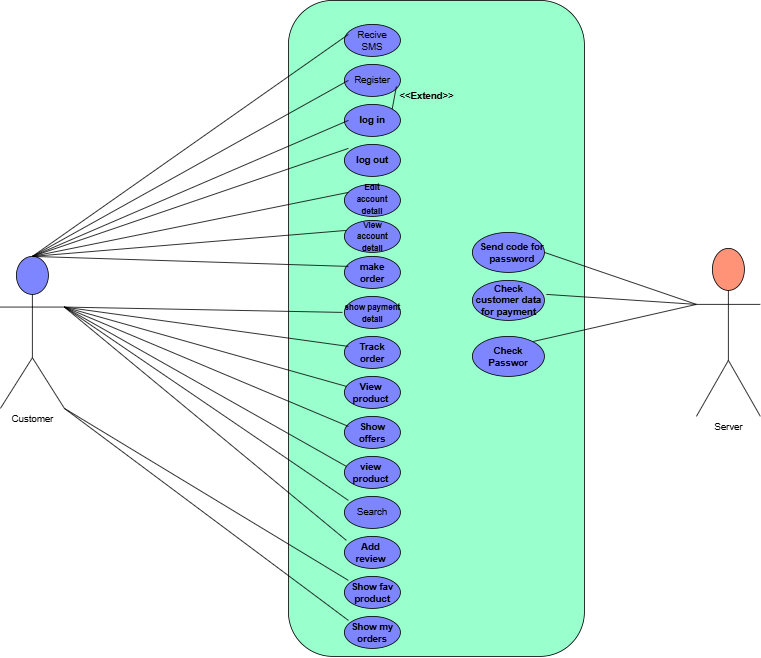

The diagram above was exported from draw.io. Its source (the exported page's mxGraphModel, read from the mxfile embedded in the PNG):
<mxGraphModel dx="955" dy="922" grid="1" gridSize="10" guides="1" tooltips="1" connect="1" arrows="1" fold="1" page="1" pageScale="1" pageWidth="850" pageHeight="1100" math="0" shadow="0">
  <root>
    <mxCell id="0" />
    <mxCell id="1" parent="0" />
    <mxCell id="JzT9aM7BjCDo5gAMP6j--52" value="" style="rounded=1;whiteSpace=wrap;html=1;fillColor=#99FFCC;" vertex="1" parent="1">
      <mxGeometry x="370" y="30" width="370" height="820" as="geometry" />
    </mxCell>
    <mxCell id="CcK1kq7zkr5WjMI7vSLh-3" value="Customer" style="shape=umlActor;verticalLabelPosition=bottom;verticalAlign=top;html=1;outlineConnect=0;fillColor=#7D86FF;" parent="1" vertex="1">
      <mxGeometry x="10" y="350" width="80" height="190" as="geometry" />
    </mxCell>
    <mxCell id="JzT9aM7BjCDo5gAMP6j--71" value="" style="ellipse;whiteSpace=wrap;html=1;fillColor=#7D86FF;" vertex="1" parent="1">
      <mxGeometry x="440" y="60" width="70" height="40" as="geometry" />
    </mxCell>
    <mxCell id="JzT9aM7BjCDo5gAMP6j--72" value="" style="ellipse;whiteSpace=wrap;html=1;fillColor=#7D86FF;" vertex="1" parent="1">
      <mxGeometry x="440" y="750" width="70" height="40" as="geometry" />
    </mxCell>
    <mxCell id="JzT9aM7BjCDo5gAMP6j--73" value="" style="ellipse;whiteSpace=wrap;html=1;fillColor=#7D86FF;" vertex="1" parent="1">
      <mxGeometry x="440" y="800" width="70" height="40" as="geometry" />
    </mxCell>
    <mxCell id="JzT9aM7BjCDo5gAMP6j--74" value="" style="ellipse;whiteSpace=wrap;html=1;fillColor=#7D86FF;" vertex="1" parent="1">
      <mxGeometry x="600" y="320" width="90" height="50" as="geometry" />
    </mxCell>
    <mxCell id="JzT9aM7BjCDo5gAMP6j--75" value="" style="ellipse;whiteSpace=wrap;html=1;fillColor=#7D86FF;" vertex="1" parent="1">
      <mxGeometry x="440" y="110" width="70" height="40" as="geometry" />
    </mxCell>
    <mxCell id="JzT9aM7BjCDo5gAMP6j--76" value="" style="ellipse;whiteSpace=wrap;html=1;fillColor=#7D86FF;" vertex="1" parent="1">
      <mxGeometry x="440" y="160" width="70" height="40" as="geometry" />
    </mxCell>
    <mxCell id="JzT9aM7BjCDo5gAMP6j--77" value="" style="ellipse;whiteSpace=wrap;html=1;fillColor=#7D86FF;" vertex="1" parent="1">
      <mxGeometry x="440" y="210" width="70" height="40" as="geometry" />
    </mxCell>
    <mxCell id="JzT9aM7BjCDo5gAMP6j--78" value="" style="ellipse;whiteSpace=wrap;html=1;fillColor=#7D86FF;" vertex="1" parent="1">
      <mxGeometry x="440" y="260" width="70" height="40" as="geometry" />
    </mxCell>
    <mxCell id="JzT9aM7BjCDo5gAMP6j--79" value="" style="ellipse;whiteSpace=wrap;html=1;fillColor=#7D86FF;" vertex="1" parent="1">
      <mxGeometry x="440" y="305" width="70" height="40" as="geometry" />
    </mxCell>
    <mxCell id="JzT9aM7BjCDo5gAMP6j--80" value="" style="ellipse;whiteSpace=wrap;html=1;fillColor=#7D86FF;" vertex="1" parent="1">
      <mxGeometry x="440" y="350" width="70" height="40" as="geometry" />
    </mxCell>
    <mxCell id="JzT9aM7BjCDo5gAMP6j--81" value="" style="ellipse;whiteSpace=wrap;html=1;fillColor=#7D86FF;" vertex="1" parent="1">
      <mxGeometry x="440" y="400" width="70" height="40" as="geometry" />
    </mxCell>
    <mxCell id="JzT9aM7BjCDo5gAMP6j--82" value="" style="ellipse;whiteSpace=wrap;html=1;fillColor=#7D86FF;" vertex="1" parent="1">
      <mxGeometry x="440" y="450" width="70" height="40" as="geometry" />
    </mxCell>
    <mxCell id="JzT9aM7BjCDo5gAMP6j--83" value="" style="ellipse;whiteSpace=wrap;html=1;fillColor=#7D86FF;" vertex="1" parent="1">
      <mxGeometry x="440" y="500" width="70" height="40" as="geometry" />
    </mxCell>
    <mxCell id="JzT9aM7BjCDo5gAMP6j--85" value="&lt;font style=&quot;font-size: 10px;&quot;&gt;&lt;b&gt;Edit account detail&lt;/b&gt;&lt;/font&gt;" style="text;html=1;align=center;verticalAlign=middle;whiteSpace=wrap;rounded=0;" vertex="1" parent="1">
      <mxGeometry x="445" y="270" width="60" height="15" as="geometry" />
    </mxCell>
    <mxCell id="JzT9aM7BjCDo5gAMP6j--86" value="&lt;b&gt;log out&lt;/b&gt;" style="text;html=1;align=center;verticalAlign=middle;whiteSpace=wrap;rounded=0;" vertex="1" parent="1">
      <mxGeometry x="445" y="215" width="60" height="30" as="geometry" />
    </mxCell>
    <mxCell id="JzT9aM7BjCDo5gAMP6j--87" value="&lt;b&gt;log in&lt;/b&gt;" style="text;html=1;align=center;verticalAlign=middle;whiteSpace=wrap;rounded=0;" vertex="1" parent="1">
      <mxGeometry x="445" y="165" width="60" height="30" as="geometry" />
    </mxCell>
    <mxCell id="JzT9aM7BjCDo5gAMP6j--88" value="Register" style="text;html=1;align=center;verticalAlign=middle;whiteSpace=wrap;rounded=0;" vertex="1" parent="1">
      <mxGeometry x="445" y="115" width="60" height="30" as="geometry" />
    </mxCell>
    <mxCell id="JzT9aM7BjCDo5gAMP6j--89" value="Recive SMS" style="text;html=1;align=center;verticalAlign=middle;whiteSpace=wrap;rounded=0;" vertex="1" parent="1">
      <mxGeometry x="445" y="65" width="60" height="30" as="geometry" />
    </mxCell>
    <mxCell id="JzT9aM7BjCDo5gAMP6j--91" value="&lt;b&gt;View product&lt;/b&gt;" style="text;html=1;align=center;verticalAlign=middle;whiteSpace=wrap;rounded=0;" vertex="1" parent="1">
      <mxGeometry x="442.5" y="505" width="60" height="30" as="geometry" />
    </mxCell>
    <mxCell id="JzT9aM7BjCDo5gAMP6j--92" value="&lt;b&gt;Track order&lt;/b&gt;" style="text;html=1;align=center;verticalAlign=middle;whiteSpace=wrap;rounded=0;" vertex="1" parent="1">
      <mxGeometry x="445" y="455" width="60" height="30" as="geometry" />
    </mxCell>
    <mxCell id="JzT9aM7BjCDo5gAMP6j--93" value="&lt;font style=&quot;font-size: 10px;&quot;&gt;&lt;b&gt;show payment detail&lt;/b&gt;&lt;/font&gt;" style="text;html=1;align=center;verticalAlign=middle;whiteSpace=wrap;rounded=0;" vertex="1" parent="1">
      <mxGeometry x="437.5" y="405" width="75" height="30" as="geometry" />
    </mxCell>
    <mxCell id="JzT9aM7BjCDo5gAMP6j--94" value="&lt;b&gt;make order&lt;/b&gt;" style="text;html=1;align=center;verticalAlign=middle;whiteSpace=wrap;rounded=0;" vertex="1" parent="1">
      <mxGeometry x="445" y="355" width="60" height="30" as="geometry" />
    </mxCell>
    <mxCell id="JzT9aM7BjCDo5gAMP6j--95" value="&lt;font style=&quot;font-size: 10px;&quot;&gt;&lt;b&gt;View account detail&lt;/b&gt;&lt;/font&gt;" style="text;html=1;align=center;verticalAlign=middle;whiteSpace=wrap;rounded=0;" vertex="1" parent="1">
      <mxGeometry x="442.5" y="310" width="65" height="30" as="geometry" />
    </mxCell>
    <mxCell id="JzT9aM7BjCDo5gAMP6j--96" value="&lt;b&gt;Show my orders&lt;/b&gt;" style="text;html=1;align=center;verticalAlign=middle;whiteSpace=wrap;rounded=0;" vertex="1" parent="1">
      <mxGeometry x="445" y="805" width="60" height="30" as="geometry" />
    </mxCell>
    <mxCell id="JzT9aM7BjCDo5gAMP6j--107" value="" style="ellipse;whiteSpace=wrap;html=1;fillColor=#7D86FF;" vertex="1" parent="1">
      <mxGeometry x="440" y="550" width="70" height="40" as="geometry" />
    </mxCell>
    <mxCell id="JzT9aM7BjCDo5gAMP6j--108" value="" style="ellipse;whiteSpace=wrap;html=1;fillColor=#7D86FF;" vertex="1" parent="1">
      <mxGeometry x="440" y="650" width="70" height="40" as="geometry" />
    </mxCell>
    <mxCell id="JzT9aM7BjCDo5gAMP6j--109" value="" style="ellipse;whiteSpace=wrap;html=1;fillColor=#7D86FF;" vertex="1" parent="1">
      <mxGeometry x="440" y="600" width="70" height="40" as="geometry" />
    </mxCell>
    <mxCell id="JzT9aM7BjCDo5gAMP6j--110" value="" style="ellipse;whiteSpace=wrap;html=1;fillColor=#7D86FF;" vertex="1" parent="1">
      <mxGeometry x="440" y="700" width="70" height="40" as="geometry" />
    </mxCell>
    <mxCell id="JzT9aM7BjCDo5gAMP6j--112" value="&lt;b&gt;Show fav product&lt;/b&gt;" style="text;html=1;align=center;verticalAlign=middle;whiteSpace=wrap;rounded=0;" vertex="1" parent="1">
      <mxGeometry x="445" y="755" width="60" height="30" as="geometry" />
    </mxCell>
    <mxCell id="JzT9aM7BjCDo5gAMP6j--113" value="&lt;b&gt;Add review&lt;/b&gt;" style="text;html=1;align=center;verticalAlign=middle;whiteSpace=wrap;rounded=0;" vertex="1" parent="1">
      <mxGeometry x="442.5" y="705" width="60" height="30" as="geometry" />
    </mxCell>
    <mxCell id="JzT9aM7BjCDo5gAMP6j--114" value="Search" style="text;html=1;align=center;verticalAlign=middle;whiteSpace=wrap;rounded=0;" vertex="1" parent="1">
      <mxGeometry x="445" y="655" width="60" height="30" as="geometry" />
    </mxCell>
    <mxCell id="JzT9aM7BjCDo5gAMP6j--115" value="&lt;b&gt;view product&lt;/b&gt;" style="text;html=1;align=center;verticalAlign=middle;whiteSpace=wrap;rounded=0;" vertex="1" parent="1">
      <mxGeometry x="442.5" y="605" width="60" height="30" as="geometry" />
    </mxCell>
    <mxCell id="JzT9aM7BjCDo5gAMP6j--116" value="&lt;b&gt;Show offers&lt;/b&gt;" style="text;html=1;align=center;verticalAlign=middle;whiteSpace=wrap;rounded=0;" vertex="1" parent="1">
      <mxGeometry x="445" y="555" width="60" height="30" as="geometry" />
    </mxCell>
    <mxCell id="JzT9aM7BjCDo5gAMP6j--126" value="" style="endArrow=none;html=1;rounded=0;exitX=1;exitY=0.3333333333333333;exitDx=0;exitDy=0;exitPerimeter=0;entryX=0;entryY=0;entryDx=0;entryDy=0;" edge="1" parent="1" source="CcK1kq7zkr5WjMI7vSLh-3" target="JzT9aM7BjCDo5gAMP6j--113">
      <mxGeometry width="50" height="50" relative="1" as="geometry">
        <mxPoint x="370" y="440" as="sourcePoint" />
        <mxPoint x="420" y="390" as="targetPoint" />
      </mxGeometry>
    </mxCell>
    <mxCell id="JzT9aM7BjCDo5gAMP6j--127" value="" style="endArrow=none;html=1;rounded=0;exitX=1;exitY=0.3333333333333333;exitDx=0;exitDy=0;exitPerimeter=0;entryX=0;entryY=0;entryDx=0;entryDy=0;" edge="1" parent="1" source="CcK1kq7zkr5WjMI7vSLh-3" target="JzT9aM7BjCDo5gAMP6j--114">
      <mxGeometry width="50" height="50" relative="1" as="geometry">
        <mxPoint x="370" y="440" as="sourcePoint" />
        <mxPoint x="420" y="390" as="targetPoint" />
      </mxGeometry>
    </mxCell>
    <mxCell id="JzT9aM7BjCDo5gAMP6j--128" value="" style="endArrow=none;html=1;rounded=0;exitX=1;exitY=0.3333333333333333;exitDx=0;exitDy=0;exitPerimeter=0;entryX=0;entryY=0.25;entryDx=0;entryDy=0;" edge="1" parent="1" source="CcK1kq7zkr5WjMI7vSLh-3" target="JzT9aM7BjCDo5gAMP6j--115">
      <mxGeometry width="50" height="50" relative="1" as="geometry">
        <mxPoint x="370" y="440" as="sourcePoint" />
        <mxPoint x="420" y="390" as="targetPoint" />
      </mxGeometry>
    </mxCell>
    <mxCell id="JzT9aM7BjCDo5gAMP6j--129" value="" style="endArrow=none;html=1;rounded=0;exitX=1;exitY=0.3333333333333333;exitDx=0;exitDy=0;exitPerimeter=0;entryX=0;entryY=0.25;entryDx=0;entryDy=0;" edge="1" parent="1" source="CcK1kq7zkr5WjMI7vSLh-3" target="JzT9aM7BjCDo5gAMP6j--116">
      <mxGeometry width="50" height="50" relative="1" as="geometry">
        <mxPoint x="370" y="440" as="sourcePoint" />
        <mxPoint x="420" y="390" as="targetPoint" />
      </mxGeometry>
    </mxCell>
    <mxCell id="JzT9aM7BjCDo5gAMP6j--130" value="" style="endArrow=none;html=1;rounded=0;exitX=1;exitY=0.3333333333333333;exitDx=0;exitDy=0;exitPerimeter=0;entryX=0;entryY=0.25;entryDx=0;entryDy=0;" edge="1" parent="1" source="CcK1kq7zkr5WjMI7vSLh-3" target="JzT9aM7BjCDo5gAMP6j--91">
      <mxGeometry width="50" height="50" relative="1" as="geometry">
        <mxPoint x="370" y="440" as="sourcePoint" />
        <mxPoint x="420" y="390" as="targetPoint" />
      </mxGeometry>
    </mxCell>
    <mxCell id="JzT9aM7BjCDo5gAMP6j--131" value="" style="endArrow=none;html=1;rounded=0;exitX=1;exitY=0.3333333333333333;exitDx=0;exitDy=0;exitPerimeter=0;entryX=0;entryY=0.25;entryDx=0;entryDy=0;" edge="1" parent="1" source="CcK1kq7zkr5WjMI7vSLh-3" target="JzT9aM7BjCDo5gAMP6j--92">
      <mxGeometry width="50" height="50" relative="1" as="geometry">
        <mxPoint x="370" y="440" as="sourcePoint" />
        <mxPoint x="420" y="390" as="targetPoint" />
      </mxGeometry>
    </mxCell>
    <mxCell id="JzT9aM7BjCDo5gAMP6j--132" value="" style="endArrow=none;html=1;rounded=0;exitX=1;exitY=0.3333333333333333;exitDx=0;exitDy=0;exitPerimeter=0;entryX=0;entryY=0.5;entryDx=0;entryDy=0;" edge="1" parent="1" source="CcK1kq7zkr5WjMI7vSLh-3" target="JzT9aM7BjCDo5gAMP6j--93">
      <mxGeometry width="50" height="50" relative="1" as="geometry">
        <mxPoint x="370" y="440" as="sourcePoint" />
        <mxPoint x="420" y="390" as="targetPoint" />
      </mxGeometry>
    </mxCell>
    <mxCell id="JzT9aM7BjCDo5gAMP6j--133" value="" style="endArrow=none;html=1;rounded=0;exitX=0.5;exitY=0;exitDx=0;exitDy=0;exitPerimeter=0;entryX=0;entryY=0.25;entryDx=0;entryDy=0;" edge="1" parent="1" source="CcK1kq7zkr5WjMI7vSLh-3" target="JzT9aM7BjCDo5gAMP6j--94">
      <mxGeometry width="50" height="50" relative="1" as="geometry">
        <mxPoint x="370" y="440" as="sourcePoint" />
        <mxPoint x="420" y="390" as="targetPoint" />
      </mxGeometry>
    </mxCell>
    <mxCell id="JzT9aM7BjCDo5gAMP6j--134" value="" style="endArrow=none;html=1;rounded=0;exitX=0.5;exitY=0;exitDx=0;exitDy=0;exitPerimeter=0;entryX=0;entryY=0.25;entryDx=0;entryDy=0;" edge="1" parent="1" source="CcK1kq7zkr5WjMI7vSLh-3" target="JzT9aM7BjCDo5gAMP6j--95">
      <mxGeometry width="50" height="50" relative="1" as="geometry">
        <mxPoint x="370" y="440" as="sourcePoint" />
        <mxPoint x="420" y="390" as="targetPoint" />
      </mxGeometry>
    </mxCell>
    <mxCell id="JzT9aM7BjCDo5gAMP6j--135" value="" style="endArrow=none;html=1;rounded=0;exitX=0.5;exitY=0;exitDx=0;exitDy=0;exitPerimeter=0;entryX=0;entryY=0;entryDx=0;entryDy=0;" edge="1" parent="1" source="CcK1kq7zkr5WjMI7vSLh-3" target="JzT9aM7BjCDo5gAMP6j--85">
      <mxGeometry width="50" height="50" relative="1" as="geometry">
        <mxPoint x="370" y="440" as="sourcePoint" />
        <mxPoint x="420" y="390" as="targetPoint" />
      </mxGeometry>
    </mxCell>
    <mxCell id="JzT9aM7BjCDo5gAMP6j--136" value="" style="endArrow=none;html=1;rounded=0;exitX=0.5;exitY=0;exitDx=0;exitDy=0;exitPerimeter=0;entryX=0;entryY=0;entryDx=0;entryDy=0;" edge="1" parent="1" source="CcK1kq7zkr5WjMI7vSLh-3" target="JzT9aM7BjCDo5gAMP6j--86">
      <mxGeometry width="50" height="50" relative="1" as="geometry">
        <mxPoint x="370" y="440" as="sourcePoint" />
        <mxPoint x="420" y="390" as="targetPoint" />
      </mxGeometry>
    </mxCell>
    <mxCell id="JzT9aM7BjCDo5gAMP6j--137" value="" style="endArrow=none;html=1;rounded=0;exitX=0.5;exitY=0;exitDx=0;exitDy=0;exitPerimeter=0;entryX=0;entryY=0.5;entryDx=0;entryDy=0;" edge="1" parent="1" source="CcK1kq7zkr5WjMI7vSLh-3" target="JzT9aM7BjCDo5gAMP6j--87">
      <mxGeometry width="50" height="50" relative="1" as="geometry">
        <mxPoint x="370" y="440" as="sourcePoint" />
        <mxPoint x="420" y="390" as="targetPoint" />
      </mxGeometry>
    </mxCell>
    <mxCell id="JzT9aM7BjCDo5gAMP6j--138" value="" style="endArrow=none;html=1;rounded=0;exitX=0.5;exitY=0;exitDx=0;exitDy=0;exitPerimeter=0;entryX=0;entryY=0.5;entryDx=0;entryDy=0;" edge="1" parent="1" source="CcK1kq7zkr5WjMI7vSLh-3" target="JzT9aM7BjCDo5gAMP6j--88">
      <mxGeometry width="50" height="50" relative="1" as="geometry">
        <mxPoint x="370" y="440" as="sourcePoint" />
        <mxPoint x="420" y="390" as="targetPoint" />
      </mxGeometry>
    </mxCell>
    <mxCell id="JzT9aM7BjCDo5gAMP6j--139" value="" style="endArrow=none;html=1;rounded=0;exitX=0.5;exitY=0;exitDx=0;exitDy=0;exitPerimeter=0;entryX=0;entryY=0.25;entryDx=0;entryDy=0;" edge="1" parent="1" source="CcK1kq7zkr5WjMI7vSLh-3" target="JzT9aM7BjCDo5gAMP6j--89">
      <mxGeometry width="50" height="50" relative="1" as="geometry">
        <mxPoint x="370" y="440" as="sourcePoint" />
        <mxPoint x="420" y="390" as="targetPoint" />
      </mxGeometry>
    </mxCell>
    <mxCell id="JzT9aM7BjCDo5gAMP6j--142" value="" style="endArrow=none;html=1;rounded=0;exitX=0;exitY=0.3333333333333333;exitDx=0;exitDy=0;exitPerimeter=0;entryX=0.75;entryY=0;entryDx=0;entryDy=0;" edge="1" parent="1" source="JzT9aM7BjCDo5gAMP6j--148" target="JzT9aM7BjCDo5gAMP6j--154">
      <mxGeometry width="50" height="50" relative="1" as="geometry">
        <mxPoint x="410" y="400" as="sourcePoint" />
        <mxPoint x="460" y="350" as="targetPoint" />
      </mxGeometry>
    </mxCell>
    <mxCell id="JzT9aM7BjCDo5gAMP6j--143" value="" style="endArrow=none;html=1;rounded=0;exitX=0;exitY=0.3333333333333333;exitDx=0;exitDy=0;exitPerimeter=0;entryX=1;entryY=0.25;entryDx=0;entryDy=0;" edge="1" parent="1" source="JzT9aM7BjCDo5gAMP6j--148" target="JzT9aM7BjCDo5gAMP6j--155">
      <mxGeometry width="50" height="50" relative="1" as="geometry">
        <mxPoint x="410" y="400" as="sourcePoint" />
        <mxPoint x="460" y="350" as="targetPoint" />
      </mxGeometry>
    </mxCell>
    <mxCell id="JzT9aM7BjCDo5gAMP6j--144" value="" style="endArrow=none;html=1;rounded=0;entryX=0;entryY=0.3333333333333333;entryDx=0;entryDy=0;entryPerimeter=0;exitX=1;exitY=0.5;exitDx=0;exitDy=0;" edge="1" parent="1" source="JzT9aM7BjCDo5gAMP6j--156" target="JzT9aM7BjCDo5gAMP6j--148">
      <mxGeometry width="50" height="50" relative="1" as="geometry">
        <mxPoint x="410" y="400" as="sourcePoint" />
        <mxPoint x="460" y="350" as="targetPoint" />
      </mxGeometry>
    </mxCell>
    <mxCell id="JzT9aM7BjCDo5gAMP6j--145" value="" style="endArrow=none;html=1;rounded=0;exitX=1;exitY=1;exitDx=0;exitDy=0;exitPerimeter=0;entryX=0;entryY=0;entryDx=0;entryDy=0;" edge="1" parent="1" source="CcK1kq7zkr5WjMI7vSLh-3" target="JzT9aM7BjCDo5gAMP6j--96">
      <mxGeometry width="50" height="50" relative="1" as="geometry">
        <mxPoint x="410" y="400" as="sourcePoint" />
        <mxPoint x="460" y="350" as="targetPoint" />
      </mxGeometry>
    </mxCell>
    <mxCell id="JzT9aM7BjCDo5gAMP6j--146" value="" style="endArrow=none;html=1;rounded=0;exitX=1;exitY=1;exitDx=0;exitDy=0;exitPerimeter=0;entryX=0;entryY=0;entryDx=0;entryDy=0;" edge="1" parent="1" source="CcK1kq7zkr5WjMI7vSLh-3" target="JzT9aM7BjCDo5gAMP6j--112">
      <mxGeometry width="50" height="50" relative="1" as="geometry">
        <mxPoint x="410" y="400" as="sourcePoint" />
        <mxPoint x="460" y="350" as="targetPoint" />
      </mxGeometry>
    </mxCell>
    <mxCell id="JzT9aM7BjCDo5gAMP6j--148" value="Server" style="shape=umlActor;verticalLabelPosition=bottom;verticalAlign=top;html=1;outlineConnect=0;fillColor=#FF9378;" vertex="1" parent="1">
      <mxGeometry x="880" y="340" width="80" height="210" as="geometry" />
    </mxCell>
    <mxCell id="JzT9aM7BjCDo5gAMP6j--150" value="" style="ellipse;whiteSpace=wrap;html=1;fillColor=#7D86FF;" vertex="1" parent="1">
      <mxGeometry x="600" y="380" width="90" height="50" as="geometry" />
    </mxCell>
    <mxCell id="JzT9aM7BjCDo5gAMP6j--151" value="" style="ellipse;whiteSpace=wrap;html=1;fillColor=#7D86FF;" vertex="1" parent="1">
      <mxGeometry x="600" y="450" width="90" height="50" as="geometry" />
    </mxCell>
    <mxCell id="JzT9aM7BjCDo5gAMP6j--154" value="&lt;b&gt;Check Passwor&lt;/b&gt;" style="text;html=1;align=center;verticalAlign=middle;whiteSpace=wrap;rounded=0;" vertex="1" parent="1">
      <mxGeometry x="615" y="460" width="60" height="30" as="geometry" />
    </mxCell>
    <mxCell id="JzT9aM7BjCDo5gAMP6j--155" value="&lt;b&gt;Check customer data for payment&lt;/b&gt;" style="text;html=1;align=center;verticalAlign=middle;whiteSpace=wrap;rounded=0;" vertex="1" parent="1">
      <mxGeometry x="597.5" y="390" width="95" height="30" as="geometry" />
    </mxCell>
    <mxCell id="JzT9aM7BjCDo5gAMP6j--156" value="&lt;b&gt;Send code for password&lt;/b&gt;" style="text;html=1;align=center;verticalAlign=middle;whiteSpace=wrap;rounded=0;" vertex="1" parent="1">
      <mxGeometry x="607.5" y="330" width="82.5" height="30" as="geometry" />
    </mxCell>
    <mxCell id="JzT9aM7BjCDo5gAMP6j--159" style="edgeStyle=orthogonalEdgeStyle;rounded=0;orthogonalLoop=1;jettySize=auto;html=1;exitX=0.5;exitY=1;exitDx=0;exitDy=0;" edge="1" parent="1" source="JzT9aM7BjCDo5gAMP6j--156">
      <mxGeometry relative="1" as="geometry">
        <mxPoint x="649" y="360" as="targetPoint" />
      </mxGeometry>
    </mxCell>
    <mxCell id="JzT9aM7BjCDo5gAMP6j--164" value="&lt;b&gt;&amp;lt;&amp;lt;Extend&amp;gt;&amp;gt;&lt;/b&gt;" style="text;html=1;align=center;verticalAlign=middle;whiteSpace=wrap;rounded=0;" vertex="1" parent="1">
      <mxGeometry x="512.5" y="135" width="60" height="30" as="geometry" />
    </mxCell>
    <mxCell id="JzT9aM7BjCDo5gAMP6j--166" value="" style="endArrow=none;html=1;rounded=0;entryX=1;entryY=0.75;entryDx=0;entryDy=0;exitX=1;exitY=0;exitDx=0;exitDy=0;" edge="1" parent="1" source="JzT9aM7BjCDo5gAMP6j--76" target="JzT9aM7BjCDo5gAMP6j--88">
      <mxGeometry width="50" height="50" relative="1" as="geometry">
        <mxPoint x="480" y="480" as="sourcePoint" />
        <mxPoint x="530" y="430" as="targetPoint" />
      </mxGeometry>
    </mxCell>
  </root>
</mxGraphModel>